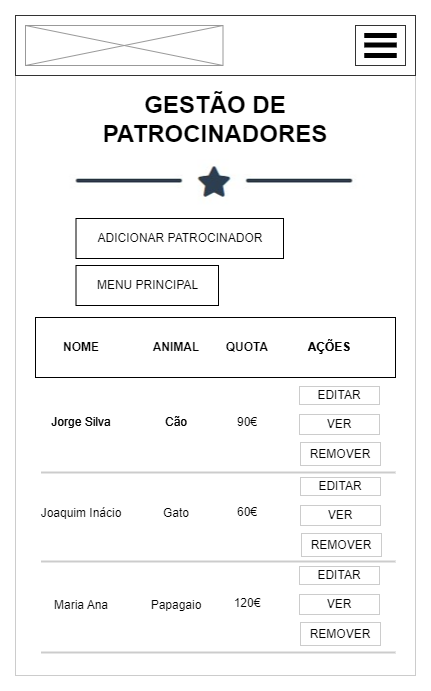

The diagram above was exported from draw.io. Its source (the exported page's mxGraphModel, read from the mxfile embedded in the PNG):
<mxGraphModel dx="1313" dy="736" grid="1" gridSize="10" guides="1" tooltips="1" connect="1" arrows="1" fold="1" page="1" pageScale="1" pageWidth="1100" pageHeight="850" math="0" shadow="0">
  <root>
    <mxCell id="0" />
    <mxCell id="1" parent="0" />
    <mxCell id="8joH4VRaj6gV5B2I5jWG-1" value="" style="strokeWidth=1;shadow=0;dashed=0;align=center;html=1;shape=mxgraph.mockup.containers.browserWindow;rSize=0;strokeColor=#666666;mainText=,;recursiveResize=0;rounded=0;labelBackgroundColor=none;fontFamily=Verdana;fontSize=12;movable=0;resizable=0;rotatable=0;deletable=0;editable=0;connectable=0;" vertex="1" parent="1">
      <mxGeometry x="30" y="20" width="1050" height="820" as="geometry" />
    </mxCell>
    <mxCell id="8joH4VRaj6gV5B2I5jWG-2" value="Animalec" style="strokeWidth=1;shadow=0;dashed=0;align=center;html=1;shape=mxgraph.mockup.containers.anchor;fontSize=17;fontColor=#666666;align=left;" vertex="1" parent="8joH4VRaj6gV5B2I5jWG-1">
      <mxGeometry x="60" y="12" width="110" height="26" as="geometry" />
    </mxCell>
    <mxCell id="8joH4VRaj6gV5B2I5jWG-3" value="https://www.animalec.com" style="strokeWidth=1;shadow=0;dashed=0;align=center;html=1;shape=mxgraph.mockup.containers.anchor;rSize=0;fontSize=17;fontColor=#666666;align=left;" vertex="1" parent="8joH4VRaj6gV5B2I5jWG-1">
      <mxGeometry x="130" y="60" width="250" height="26" as="geometry" />
    </mxCell>
    <mxCell id="8joH4VRaj6gV5B2I5jWG-5" value="" style="rounded=0;whiteSpace=wrap;html=1;" vertex="1" parent="8joH4VRaj6gV5B2I5jWG-1">
      <mxGeometry y="110" width="1050" height="80" as="geometry" />
    </mxCell>
    <mxCell id="8joH4VRaj6gV5B2I5jWG-6" value="" style="verticalLabelPosition=bottom;shadow=0;dashed=0;align=center;html=1;verticalAlign=top;strokeWidth=1;shape=mxgraph.mockup.graphics.simpleIcon;strokeColor=#999999;fillColor=#ffffff;rounded=0;labelBackgroundColor=none;fontFamily=Verdana;fontSize=12;fontColor=#000000;" vertex="1" parent="8joH4VRaj6gV5B2I5jWG-1">
      <mxGeometry x="15" y="120" width="255" height="60" as="geometry" />
    </mxCell>
    <mxCell id="8joH4VRaj6gV5B2I5jWG-7" value="Menu 1" style="text;html=1;strokeColor=none;fillColor=none;align=center;verticalAlign=middle;whiteSpace=wrap;rounded=0;" vertex="1" parent="8joH4VRaj6gV5B2I5jWG-1">
      <mxGeometry x="746" y="135" width="60" height="30" as="geometry" />
    </mxCell>
    <mxCell id="8joH4VRaj6gV5B2I5jWG-8" value="Menu 2" style="text;html=1;strokeColor=none;fillColor=none;align=center;verticalAlign=middle;whiteSpace=wrap;rounded=0;" vertex="1" parent="8joH4VRaj6gV5B2I5jWG-1">
      <mxGeometry x="816" y="135" width="60" height="30" as="geometry" />
    </mxCell>
    <mxCell id="8joH4VRaj6gV5B2I5jWG-9" value="Menu 3" style="text;html=1;strokeColor=none;fillColor=none;align=center;verticalAlign=middle;whiteSpace=wrap;rounded=0;" vertex="1" parent="8joH4VRaj6gV5B2I5jWG-1">
      <mxGeometry x="886" y="135" width="60" height="30" as="geometry" />
    </mxCell>
    <mxCell id="8joH4VRaj6gV5B2I5jWG-10" value="Menu 4" style="text;html=1;strokeColor=none;fillColor=none;align=center;verticalAlign=middle;whiteSpace=wrap;rounded=0;" vertex="1" parent="8joH4VRaj6gV5B2I5jWG-1">
      <mxGeometry x="956" y="135" width="60" height="30" as="geometry" />
    </mxCell>
    <mxCell id="8joH4VRaj6gV5B2I5jWG-11" value="&lt;h1&gt;GESTÃO DE PATROCINADORES&lt;/h1&gt;" style="text;html=1;strokeColor=none;fillColor=none;spacing=5;spacingTop=-20;whiteSpace=wrap;overflow=hidden;rounded=0;align=center;" vertex="1" parent="8joH4VRaj6gV5B2I5jWG-1">
      <mxGeometry x="307.5" y="250" width="435" height="40" as="geometry" />
    </mxCell>
    <mxCell id="8joH4VRaj6gV5B2I5jWG-12" value="" style="shape=image;verticalLabelPosition=bottom;labelBackgroundColor=default;verticalAlign=top;aspect=fixed;imageAspect=0;image=data:image/png,(base64 omitted: 7528 chars);" vertex="1" parent="8joH4VRaj6gV5B2I5jWG-1">
      <mxGeometry x="350.5" y="290" width="349" height="73" as="geometry" />
    </mxCell>
    <mxCell id="YEQX-2YvTBLERHV6FbdP-3" value="ADICIONAR PATROCINADOR" style="rounded=0;whiteSpace=wrap;html=1;" vertex="1" parent="8joH4VRaj6gV5B2I5jWG-1">
      <mxGeometry x="82.5" y="350" width="207.5" height="40" as="geometry" />
    </mxCell>
    <mxCell id="YEQX-2YvTBLERHV6FbdP-4" value="MENU PRINCIPAL" style="rounded=0;whiteSpace=wrap;html=1;" vertex="1" parent="8joH4VRaj6gV5B2I5jWG-1">
      <mxGeometry x="307.5" y="350" width="142.5" height="40" as="geometry" />
    </mxCell>
    <mxCell id="YEQX-2YvTBLERHV6FbdP-5" value="" style="rounded=0;whiteSpace=wrap;html=1;" vertex="1" parent="8joH4VRaj6gV5B2I5jWG-1">
      <mxGeometry x="82.5" y="410" width="897.5" height="60" as="geometry" />
    </mxCell>
    <mxCell id="YEQX-2YvTBLERHV6FbdP-7" value="&lt;b&gt;NOME&lt;/b&gt;" style="text;html=1;strokeColor=none;fillColor=none;align=center;verticalAlign=middle;whiteSpace=wrap;rounded=0;" vertex="1" parent="8joH4VRaj6gV5B2I5jWG-1">
      <mxGeometry x="112.5" y="425" width="60" height="30" as="geometry" />
    </mxCell>
    <mxCell id="YEQX-2YvTBLERHV6FbdP-8" value="&lt;b&gt;ANIMAL&lt;/b&gt;" style="text;html=1;strokeColor=none;fillColor=none;align=center;verticalAlign=middle;whiteSpace=wrap;rounded=0;" vertex="1" parent="8joH4VRaj6gV5B2I5jWG-1">
      <mxGeometry x="307.5" y="425" width="60" height="30" as="geometry" />
    </mxCell>
    <mxCell id="YEQX-2YvTBLERHV6FbdP-9" value="&lt;b&gt;AÇÕES&lt;/b&gt;" style="text;html=1;strokeColor=none;fillColor=none;align=center;verticalAlign=middle;whiteSpace=wrap;rounded=0;" vertex="1" parent="8joH4VRaj6gV5B2I5jWG-1">
      <mxGeometry x="601" y="425" width="60" height="30" as="geometry" />
    </mxCell>
    <mxCell id="YEQX-2YvTBLERHV6FbdP-10" value="" style="line;strokeWidth=2;html=1;strokeColor=#CCCCCC;" vertex="1" parent="8joH4VRaj6gV5B2I5jWG-1">
      <mxGeometry x="82.5" y="560" width="897.5" height="10" as="geometry" />
    </mxCell>
    <mxCell id="YEQX-2YvTBLERHV6FbdP-11" value="Jorge Silva" style="text;html=1;strokeColor=none;fillColor=none;align=center;verticalAlign=middle;whiteSpace=wrap;rounded=0;" vertex="1" parent="8joH4VRaj6gV5B2I5jWG-1">
      <mxGeometry x="92.5" y="500" width="100" height="30" as="geometry" />
    </mxCell>
    <mxCell id="YEQX-2YvTBLERHV6FbdP-12" value="Cão" style="text;html=1;strokeColor=none;fillColor=none;align=center;verticalAlign=middle;whiteSpace=wrap;rounded=0;" vertex="1" parent="8joH4VRaj6gV5B2I5jWG-1">
      <mxGeometry x="287.5" y="500" width="100" height="30" as="geometry" />
    </mxCell>
    <mxCell id="YEQX-2YvTBLERHV6FbdP-15" value="EDITAR" style="rounded=0;whiteSpace=wrap;html=1;strokeColor=#CCCCCC;" vertex="1" parent="8joH4VRaj6gV5B2I5jWG-1">
      <mxGeometry x="601" y="500" width="80" height="30" as="geometry" />
    </mxCell>
    <mxCell id="YEQX-2YvTBLERHV6FbdP-16" value="VER" style="rounded=0;whiteSpace=wrap;html=1;strokeColor=#CCCCCC;" vertex="1" parent="8joH4VRaj6gV5B2I5jWG-1">
      <mxGeometry x="700.5" y="500" width="80" height="30" as="geometry" />
    </mxCell>
    <mxCell id="YEQX-2YvTBLERHV6FbdP-19" value="REMOVER" style="rounded=0;whiteSpace=wrap;html=1;strokeColor=#CCCCCC;" vertex="1" parent="8joH4VRaj6gV5B2I5jWG-1">
      <mxGeometry x="801" y="500" width="80" height="30" as="geometry" />
    </mxCell>
    <mxCell id="YEQX-2YvTBLERHV6FbdP-20" value="Jorge Silva" style="text;html=1;strokeColor=none;fillColor=none;align=center;verticalAlign=middle;whiteSpace=wrap;rounded=0;" vertex="1" parent="8joH4VRaj6gV5B2I5jWG-1">
      <mxGeometry x="92.5" y="500" width="100" height="30" as="geometry" />
    </mxCell>
    <mxCell id="YEQX-2YvTBLERHV6FbdP-21" value="Cão" style="text;html=1;strokeColor=none;fillColor=none;align=center;verticalAlign=middle;whiteSpace=wrap;rounded=0;" vertex="1" parent="8joH4VRaj6gV5B2I5jWG-1">
      <mxGeometry x="287.5" y="500" width="100" height="30" as="geometry" />
    </mxCell>
    <mxCell id="YEQX-2YvTBLERHV6FbdP-22" value="EDITAR" style="rounded=0;whiteSpace=wrap;html=1;strokeColor=#CCCCCC;" vertex="1" parent="8joH4VRaj6gV5B2I5jWG-1">
      <mxGeometry x="601" y="500" width="80" height="30" as="geometry" />
    </mxCell>
    <mxCell id="YEQX-2YvTBLERHV6FbdP-23" value="VER" style="rounded=0;whiteSpace=wrap;html=1;strokeColor=#CCCCCC;" vertex="1" parent="8joH4VRaj6gV5B2I5jWG-1">
      <mxGeometry x="700.5" y="500" width="80" height="30" as="geometry" />
    </mxCell>
    <mxCell id="77RIgjWkblPAQoO9X-zT-1" value="&lt;b&gt;AÇÕES&lt;/b&gt;" style="text;html=1;strokeColor=none;fillColor=none;align=center;verticalAlign=middle;whiteSpace=wrap;rounded=0;" vertex="1" parent="8joH4VRaj6gV5B2I5jWG-1">
      <mxGeometry x="601" y="425" width="60" height="30" as="geometry" />
    </mxCell>
    <mxCell id="77RIgjWkblPAQoO9X-zT-2" value="VER" style="rounded=0;whiteSpace=wrap;html=1;strokeColor=#CCCCCC;" vertex="1" parent="8joH4VRaj6gV5B2I5jWG-1">
      <mxGeometry x="700.5" y="500" width="80" height="30" as="geometry" />
    </mxCell>
    <mxCell id="77RIgjWkblPAQoO9X-zT-3" value="EDITAR" style="rounded=0;whiteSpace=wrap;html=1;strokeColor=#CCCCCC;" vertex="1" parent="8joH4VRaj6gV5B2I5jWG-1">
      <mxGeometry x="601" y="500" width="80" height="30" as="geometry" />
    </mxCell>
    <mxCell id="77RIgjWkblPAQoO9X-zT-12" value="&lt;b&gt;QUOTA&lt;/b&gt;" style="text;html=1;strokeColor=none;fillColor=none;align=center;verticalAlign=middle;whiteSpace=wrap;rounded=0;" vertex="1" parent="8joH4VRaj6gV5B2I5jWG-1">
      <mxGeometry x="450" y="425" width="60" height="30" as="geometry" />
    </mxCell>
    <mxCell id="77RIgjWkblPAQoO9X-zT-14" value="90€" style="text;html=1;strokeColor=none;fillColor=none;align=center;verticalAlign=middle;whiteSpace=wrap;rounded=0;" vertex="1" parent="8joH4VRaj6gV5B2I5jWG-1">
      <mxGeometry x="430" y="500" width="100" height="30" as="geometry" />
    </mxCell>
    <mxCell id="77RIgjWkblPAQoO9X-zT-15" value="60€" style="text;html=1;strokeColor=none;fillColor=none;align=center;verticalAlign=middle;whiteSpace=wrap;rounded=0;" vertex="1" parent="8joH4VRaj6gV5B2I5jWG-1">
      <mxGeometry x="430" y="590" width="100" height="30" as="geometry" />
    </mxCell>
    <mxCell id="77RIgjWkblPAQoO9X-zT-16" value="120€" style="text;html=1;strokeColor=none;fillColor=none;align=center;verticalAlign=middle;whiteSpace=wrap;rounded=0;" vertex="1" parent="8joH4VRaj6gV5B2I5jWG-1">
      <mxGeometry x="430" y="670" width="100" height="30" as="geometry" />
    </mxCell>
    <mxCell id="77RIgjWkblPAQoO9X-zT-17" value="120€" style="text;html=1;strokeColor=none;fillColor=none;align=center;verticalAlign=middle;whiteSpace=wrap;rounded=0;" vertex="1" parent="8joH4VRaj6gV5B2I5jWG-1">
      <mxGeometry x="430" y="750" width="100" height="30" as="geometry" />
    </mxCell>
    <mxCell id="YEQX-2YvTBLERHV6FbdP-24" value="REMOVER" style="rounded=0;whiteSpace=wrap;html=1;strokeColor=#CCCCCC;" vertex="1" parent="1">
      <mxGeometry x="831" y="611" width="80" height="30" as="geometry" />
    </mxCell>
    <mxCell id="YEQX-2YvTBLERHV6FbdP-25" value="Joaquim Inácio" style="text;html=1;strokeColor=none;fillColor=none;align=center;verticalAlign=middle;whiteSpace=wrap;rounded=0;" vertex="1" parent="1">
      <mxGeometry x="122.5" y="611" width="100" height="30" as="geometry" />
    </mxCell>
    <mxCell id="YEQX-2YvTBLERHV6FbdP-26" value="Gato" style="text;html=1;strokeColor=none;fillColor=none;align=center;verticalAlign=middle;whiteSpace=wrap;rounded=0;" vertex="1" parent="1">
      <mxGeometry x="317.5" y="611" width="100" height="30" as="geometry" />
    </mxCell>
    <mxCell id="YEQX-2YvTBLERHV6FbdP-27" value="EDITAR" style="rounded=0;whiteSpace=wrap;html=1;strokeColor=#CCCCCC;" vertex="1" parent="1">
      <mxGeometry x="631" y="611" width="80" height="30" as="geometry" />
    </mxCell>
    <mxCell id="YEQX-2YvTBLERHV6FbdP-28" value="VER" style="rounded=0;whiteSpace=wrap;html=1;strokeColor=#CCCCCC;" vertex="1" parent="1">
      <mxGeometry x="730.5" y="611" width="80" height="30" as="geometry" />
    </mxCell>
    <mxCell id="YEQX-2YvTBLERHV6FbdP-29" value="" style="line;strokeWidth=2;html=1;strokeColor=#CCCCCC;" vertex="1" parent="1">
      <mxGeometry x="112.5" y="661" width="897.5" height="10" as="geometry" />
    </mxCell>
    <mxCell id="YEQX-2YvTBLERHV6FbdP-30" value="REMOVER" style="rounded=0;whiteSpace=wrap;html=1;strokeColor=#CCCCCC;" vertex="1" parent="1">
      <mxGeometry x="831" y="692" width="80" height="30" as="geometry" />
    </mxCell>
    <mxCell id="YEQX-2YvTBLERHV6FbdP-31" value="Maria Ana" style="text;html=1;strokeColor=none;fillColor=none;align=center;verticalAlign=middle;whiteSpace=wrap;rounded=0;" vertex="1" parent="1">
      <mxGeometry x="122.5" y="692" width="100" height="30" as="geometry" />
    </mxCell>
    <mxCell id="YEQX-2YvTBLERHV6FbdP-32" value="Papagaio" style="text;html=1;strokeColor=none;fillColor=none;align=center;verticalAlign=middle;whiteSpace=wrap;rounded=0;" vertex="1" parent="1">
      <mxGeometry x="317.5" y="692" width="100" height="30" as="geometry" />
    </mxCell>
    <mxCell id="YEQX-2YvTBLERHV6FbdP-33" value="EDITAR" style="rounded=0;whiteSpace=wrap;html=1;strokeColor=#CCCCCC;" vertex="1" parent="1">
      <mxGeometry x="631" y="692" width="80" height="30" as="geometry" />
    </mxCell>
    <mxCell id="YEQX-2YvTBLERHV6FbdP-34" value="VER" style="rounded=0;whiteSpace=wrap;html=1;strokeColor=#CCCCCC;" vertex="1" parent="1">
      <mxGeometry x="730.5" y="692" width="80" height="30" as="geometry" />
    </mxCell>
    <mxCell id="YEQX-2YvTBLERHV6FbdP-35" value="" style="line;strokeWidth=2;html=1;strokeColor=#CCCCCC;" vertex="1" parent="1">
      <mxGeometry x="113.5" y="737" width="897.5" height="10" as="geometry" />
    </mxCell>
    <mxCell id="YEQX-2YvTBLERHV6FbdP-36" value="REMOVER" style="rounded=0;whiteSpace=wrap;html=1;strokeColor=#CCCCCC;" vertex="1" parent="1">
      <mxGeometry x="832" y="768" width="80" height="30" as="geometry" />
    </mxCell>
    <mxCell id="YEQX-2YvTBLERHV6FbdP-37" value="Leonilde Hipólito" style="text;html=1;strokeColor=none;fillColor=none;align=center;verticalAlign=middle;whiteSpace=wrap;rounded=0;" vertex="1" parent="1">
      <mxGeometry x="123.5" y="768" width="100" height="30" as="geometry" />
    </mxCell>
    <mxCell id="YEQX-2YvTBLERHV6FbdP-38" value="Sapo" style="text;html=1;strokeColor=none;fillColor=none;align=center;verticalAlign=middle;whiteSpace=wrap;rounded=0;" vertex="1" parent="1">
      <mxGeometry x="318.5" y="768" width="100" height="30" as="geometry" />
    </mxCell>
    <mxCell id="YEQX-2YvTBLERHV6FbdP-39" value="EDITAR" style="rounded=0;whiteSpace=wrap;html=1;strokeColor=#CCCCCC;" vertex="1" parent="1">
      <mxGeometry x="632" y="768" width="80" height="30" as="geometry" />
    </mxCell>
    <mxCell id="YEQX-2YvTBLERHV6FbdP-40" value="VER" style="rounded=0;whiteSpace=wrap;html=1;strokeColor=#CCCCCC;" vertex="1" parent="1">
      <mxGeometry x="731.5" y="768" width="80" height="30" as="geometry" />
    </mxCell>
  </root>
</mxGraphModel>